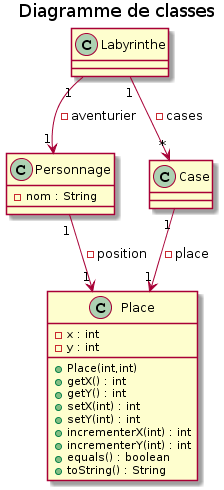

The diagram above was rendered by PlantUML. Its source (embedded in the PNG):
@startuml
title Diagramme de classes

class Personnage{
- nom : String
}

class Labyrinthe{

}

class Case{

}


class Place{
- x : int
- y : int
+Place(int,int)
+ getX() : int
+ getY() : int
+ setX(int) : int
+ setY(int) : int
+ incrementerX(int) : int
+ incrementerY(int) : int
+ equals() : boolean
+ toString() : String
}

Labyrinthe "1" --> "*" Case : - cases

Case "1" --> "1" Place : - place

Personnage "1" --> "1" Place : - position

Labyrinthe "1" --> "1" Personnage : - aventurier
@enduml